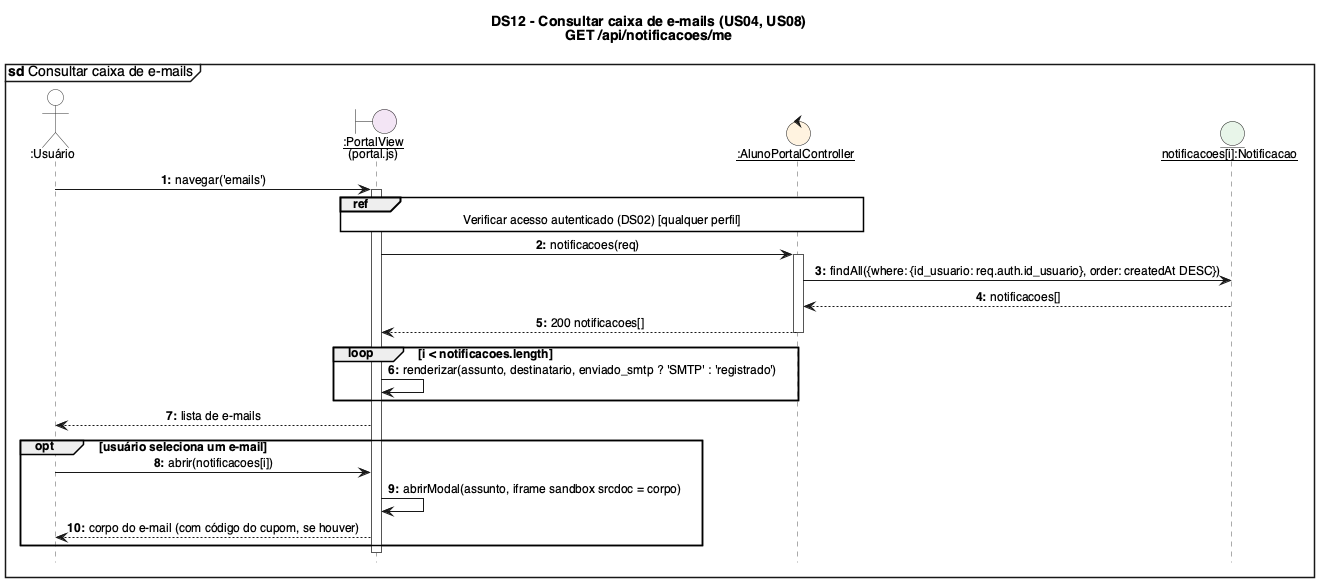

The diagram above was rendered by PlantUML. Its source (embedded in the PNG):
@startuml DS12_Consultar_caixa_de_emails
!include _estilo.iuml
mainframe **sd** Consultar caixa de e-mails
title DS12 - Consultar caixa de e-mails (US04, US08)\nGET /api/notificacoes/me

actor ":Usuário" as U
boundary "__:PortalView__\n(portal.js)" as V
control "__:AlunoPortalController__" as APC
entity "__notificacoes[i]:Notificacao__" as N

U -> V : navegar('emails')
activate V
ref over V, APC : Verificar acesso autenticado (DS02) [qualquer perfil]
V -> APC : notificacoes(req)
activate APC
APC -> N : findAll({where: {id_usuario: req.auth.id_usuario}, order: createdAt DESC})
N --> APC : notificacoes[]
APC --> V : 200 notificacoes[]
deactivate APC
loop i < notificacoes.length
  V -> V : renderizar(assunto, destinatario, enviado_smtp ? 'SMTP' : 'registrado')
end
V --> U : lista de e-mails
opt usuário seleciona um e-mail
  U -> V : abrir(notificacoes[i])
  V -> V : abrirModal(assunto, iframe sandbox srcdoc = corpo)
  V --> U : corpo do e-mail (com código do cupom, se houver)
end
deactivate V
@enduml